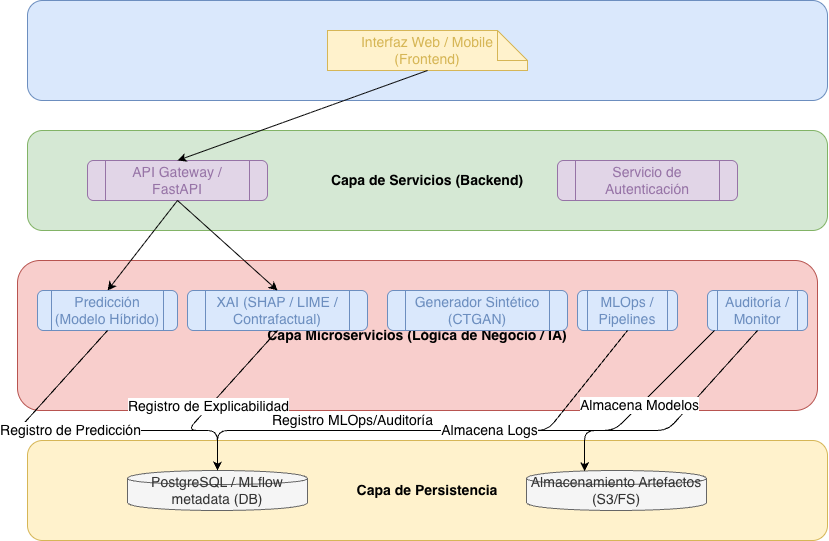

The diagram above was exported from draw.io. Its source (the exported page's mxGraphModel, read from the mxfile embedded in the PNG):
<mxGraphModel dx="570" dy="312" grid="1" gridSize="10" guides="1" tooltips="1" connect="1" arrows="1" fold="1" page="1" pageScale="1" pageWidth="1000" pageHeight="850" math="0" shadow="0">
  <root>
    <mxCell id="0" />
    <mxCell id="1" parent="0" />
    <mxCell id="2" parent="1" style="rounded=1;whiteSpace=wrap;html=1;fillColor=#dae8fc;strokeColor=#6c8ebf;container=1;collapsible=0;fontSize=14;" value="&lt;b&gt;Capa de Presentación&lt;/b&gt;" vertex="1">
      <mxGeometry height="100" width="800" x="100" y="20" as="geometry" />
    </mxCell>
    <mxCell id="3" parent="2" style="shape=note;whiteSpace=wrap;html=1;fillColor=#fff2cc;strokeColor=#d6b656;fontColor=#d6b656;" value="&lt;font style=&quot;font-size: 14px;&quot;&gt;Interfaz Web / Mobile (Frontend)&lt;/font&gt;" vertex="1">
      <mxGeometry height="40" width="200" x="300" y="30" as="geometry" />
    </mxCell>
    <mxCell id="4" parent="1" style="rounded=1;whiteSpace=wrap;html=1;fillColor=#d5e8d4;strokeColor=#82b366;container=1;collapsible=0;fontSize=14;" value="&lt;b&gt;Capa de Servicios (Backend)&lt;/b&gt;" vertex="1">
      <mxGeometry height="100" width="800" x="100" y="150" as="geometry" />
    </mxCell>
    <mxCell id="5" parent="4" style="shape=process;rounded=1;whiteSpace=wrap;html=1;fillColor=#e1d5e7;strokeColor=#9673a6;fontColor=#9673a6;" value="&lt;font style=&quot;font-size: 14px;&quot;&gt;API Gateway / FastAPI&lt;/font&gt;" vertex="1">
      <mxGeometry height="40" width="180" x="60" y="30" as="geometry" />
    </mxCell>
    <mxCell id="6" parent="4" style="shape=process;rounded=1;whiteSpace=wrap;html=1;fillColor=#e1d5e7;strokeColor=#9673a6;fontColor=#9673a6;" value="&lt;font style=&quot;font-size: 14px;&quot;&gt;Servicio de Autenticación&lt;/font&gt;" vertex="1">
      <mxGeometry height="40" width="180" x="530" y="30" as="geometry" />
    </mxCell>
    <mxCell id="7" parent="1" style="rounded=1;whiteSpace=wrap;html=1;fillColor=#f8cecc;strokeColor=#b85450;container=1;collapsible=0;fontSize=14;" value="&lt;b&gt;Capa Microservicios (Lógica de Negocio / IA)&lt;/b&gt;" vertex="1">
      <mxGeometry height="150" width="800" x="90" y="280" as="geometry" />
    </mxCell>
    <mxCell id="8" parent="7" style="shape=process;rounded=1;whiteSpace=wrap;html=1;fillColor=#dae8fc;strokeColor=#6c8ebf;fontColor=#6c8ebf;" value="&lt;font style=&quot;font-size: 14px;&quot;&gt;Predicción (Modelo Híbrido)&lt;/font&gt;" vertex="1">
      <mxGeometry height="40" width="140" x="20" y="30" as="geometry" />
    </mxCell>
    <mxCell id="9" parent="7" style="shape=process;rounded=1;whiteSpace=wrap;html=1;fillColor=#dae8fc;strokeColor=#6c8ebf;fontColor=#6c8ebf;" value="&lt;font style=&quot;font-size: 14px;&quot;&gt;XAI (SHAP / LIME / Contrafactual)&lt;/font&gt;" vertex="1">
      <mxGeometry height="40" width="180" x="170" y="30" as="geometry" />
    </mxCell>
    <mxCell id="10" parent="7" style="shape=process;rounded=1;whiteSpace=wrap;html=1;fillColor=#dae8fc;strokeColor=#6c8ebf;fontColor=#6c8ebf;" value="&lt;font style=&quot;font-size: 14px;&quot;&gt;Generador Sintético (CTGAN)&lt;/font&gt;" vertex="1">
      <mxGeometry height="40" width="180" x="370" y="30" as="geometry" />
    </mxCell>
    <mxCell id="11" parent="7" style="shape=process;rounded=1;whiteSpace=wrap;html=1;fillColor=#dae8fc;strokeColor=#6c8ebf;fontColor=#6c8ebf;" value="&lt;font style=&quot;font-size: 14px;&quot;&gt;MLOps / Pipelines&lt;/font&gt;" vertex="1">
      <mxGeometry height="40" width="100" x="560" y="30" as="geometry" />
    </mxCell>
    <mxCell id="12" parent="7" style="shape=process;rounded=1;whiteSpace=wrap;html=1;fillColor=#dae8fc;strokeColor=#6c8ebf;fontColor=#6c8ebf;" value="&lt;font style=&quot;font-size: 14px;&quot;&gt;Auditoría / Monitor&lt;/font&gt;" vertex="1">
      <mxGeometry height="40" width="100" x="690" y="30" as="geometry" />
    </mxCell>
    <mxCell id="13" parent="1" style="rounded=1;whiteSpace=wrap;html=1;fillColor=#fff2cc;strokeColor=#d6b656;container=1;collapsible=0;fontSize=14;" value="&lt;b&gt;Capa de Persistencia&lt;/b&gt;" vertex="1">
      <mxGeometry height="100" width="800" x="100" y="460" as="geometry" />
    </mxCell>
    <mxCell id="14" parent="13" style="shape=cylinder;whiteSpace=wrap;html=1;fillColor=#f5f5f5;strokeColor=#666666;fontColor=#333333;" value="&lt;font style=&quot;font-size: 14px;&quot;&gt;PostgreSQL / MLflow metadata (DB)&lt;/font&gt;" vertex="1">
      <mxGeometry height="40" width="180" x="100" y="30" as="geometry" />
    </mxCell>
    <mxCell id="15" parent="13" style="shape=cylinder;whiteSpace=wrap;html=1;fillColor=#f5f5f5;strokeColor=#666666;fontColor=#333333;" value="&lt;font style=&quot;font-size: 14px;&quot;&gt;Almacenamiento Artefactos (S3/FS)&lt;/font&gt;" vertex="1">
      <mxGeometry height="40" width="180" x="499" y="30" as="geometry" />
    </mxCell>
    <mxCell id="16" edge="1" parent="1" source="3" style="endArrow=classic;html=1;exitX=0.5;exitY=1;exitDx=0;exitDy=0;entryX=0.5;entryY=0;entryDx=0;entryDy=0;" target="5" value="">
      <mxGeometry height="50" relative="1" width="50" as="geometry">
        <mxPoint x="400" y="120" as="sourcePoint" />
        <mxPoint x="400" y="150" as="targetPoint" />
      </mxGeometry>
    </mxCell>
    <mxCell id="17" edge="1" parent="1" source="5" style="endArrow=classic;html=1;exitX=0.5;exitY=1;exitDx=0;exitDy=0;entryX=0.5;entryY=0;entryDx=0;entryDy=0;" target="8" value="">
      <mxGeometry height="50" relative="1" width="50" as="geometry">
        <mxPoint x="240" y="250" as="sourcePoint" />
        <mxPoint x="240" y="280" as="targetPoint" />
      </mxGeometry>
    </mxCell>
    <mxCell id="18" edge="1" parent="1" source="5" style="endArrow=classic;html=1;exitX=0.5;exitY=1;exitDx=0;exitDy=0;entryX=0.5;entryY=0;entryDx=0;entryDy=0;" target="9" value="">
      <mxGeometry height="50" relative="1" width="50" as="geometry">
        <Array as="points" />
        <mxPoint x="240" y="250" as="sourcePoint" />
        <mxPoint x="260" y="280" as="targetPoint" />
      </mxGeometry>
    </mxCell>
    <mxCell id="19" edge="1" parent="1" source="8" style="endArrow=classic;html=1;exitX=0.5;exitY=1;exitDx=0;exitDy=0;entryX=0.5;entryY=0;entryDx=0;entryDy=0;" target="14" value="&lt;font style=&quot;font-size: 14px;&quot;&gt;Registro de Predicción&lt;/font&gt;">
      <mxGeometry height="50" relative="1" width="50" as="geometry">
        <Array as="points">
          <mxPoint x="90" y="450" />
          <mxPoint x="290" y="450" />
        </Array>
        <mxPoint x="90" y="430" as="sourcePoint" />
        <mxPoint x="290" y="460" as="targetPoint" />
      </mxGeometry>
    </mxCell>
    <mxCell id="20" edge="1" parent="1" source="9" style="endArrow=classic;html=1;exitX=0.5;exitY=1;exitDx=0;exitDy=0;entryX=0.5;entryY=0;entryDx=0;entryDy=0;" target="14" value="&lt;font style=&quot;font-size: 14px;&quot;&gt;Registro de Explicabilidad&lt;/font&gt;">
      <mxGeometry height="50" relative="1" width="50" as="geometry">
        <Array as="points">
          <mxPoint x="260" y="450" />
          <mxPoint x="290" y="450" />
        </Array>
        <mxPoint x="260" y="430" as="sourcePoint" />
        <mxPoint x="290" y="460" as="targetPoint" />
      </mxGeometry>
    </mxCell>
    <mxCell id="21" edge="1" parent="1" source="11" style="endArrow=classic;html=1;exitX=0.5;exitY=1;exitDx=0;exitDy=0;entryX=0.5;entryY=0;entryDx=0;entryDy=0;" target="14" value="&lt;font style=&quot;font-size: 14px;&quot;&gt;Registro MLOps/Auditoría&lt;/font&gt;">
      <mxGeometry height="50" relative="1" width="50" x="0.2961" y="-10" as="geometry">
        <mxPoint as="offset" />
        <Array as="points">
          <mxPoint x="620" y="450" />
          <mxPoint x="290" y="450" />
        </Array>
        <mxPoint x="620" y="430" as="sourcePoint" />
        <mxPoint x="290" y="460" as="targetPoint" />
      </mxGeometry>
    </mxCell>
    <mxCell id="22" edge="1" parent="1" source="12" style="endArrow=classic;html=1;exitX=0.5;exitY=1;exitDx=0;exitDy=0;entryX=0.5;entryY=0;entryDx=0;entryDy=0;" target="14" value="&lt;font style=&quot;font-size: 14px;&quot;&gt;Almacena Logs&lt;/font&gt;">
      <mxGeometry height="50" relative="1" width="50" as="geometry">
        <Array as="points">
          <mxPoint x="740" y="450" />
          <mxPoint x="450" y="450" />
          <mxPoint x="290" y="450" />
        </Array>
        <mxPoint x="740" y="430" as="sourcePoint" />
        <mxPoint x="290" y="460" as="targetPoint" />
      </mxGeometry>
    </mxCell>
    <mxCell id="23" edge="1" parent="1" style="endArrow=classic;html=1;exitX=0.5;exitY=1;exitDx=0;exitDy=0;entryX=0.323;entryY=0.018;entryDx=0;entryDy=0;entryPerimeter=0;" target="15" value="&lt;font style=&quot;font-size: 14px;&quot;&gt;Almacena Modelos&lt;/font&gt;">
      <mxGeometry height="50" relative="1" width="50" as="geometry">
        <Array as="points">
          <mxPoint x="687" y="450" />
          <mxPoint x="657" y="450" />
        </Array>
        <mxPoint x="787" y="350" as="sourcePoint" />
        <mxPoint x="757" y="490" as="targetPoint" />
      </mxGeometry>
    </mxCell>
  </root>
</mxGraphModel>